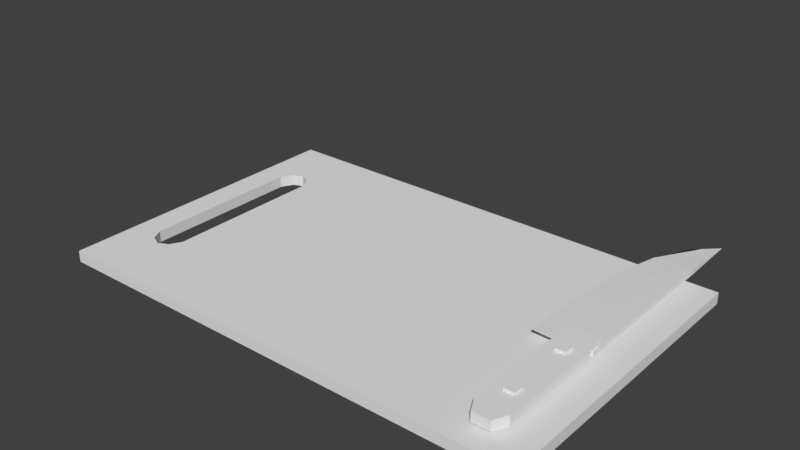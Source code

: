 # Source: Chopping_Board.blend  (saved by Blender 2.79.0; exported with 4.5.12 LTS)
import bpy
from mathutils import Matrix  # noqa: F401  (used for matrix-valued properties, if any)

bpy.ops.wm.read_factory_settings(use_empty=True)
scene = bpy.context.scene
scene.name = 'Scene'

# ---- collections
col_collection_1 = bpy.data.collections.new('Collection 1'); scene.collection.children.link(col_collection_1)
col_collection_11 = bpy.data.collections.new('Collection 11'); scene.collection.children.link(col_collection_11)

# ---- world
world_world = bpy.data.worlds.new('World'); scene.world = world_world
world_world.color = (0.05088, 0.05088, 0.05088)
world_world.use_sun_shadow = False
world_world.sun_shadow_jitter_overblur = 0.0
world_world.cycles.sampling_method = 'MANUAL'

# ---- meshes
me_chopping_board = bpy.data.meshes.new('Chopping Board')
me_chopping_board.from_pydata([(0.3958, 0.25, 0.002361), (0.3958, 0.25, 0.02081), (0.3958, -0.25, 0.002361), (0.3958, -0.25, 0.02081), (-0.3958, 0.25, 0.002361), (-0.3958, 0.25, 0.02081), (-0.3958, -0.25, 0.002361), (-0.3958, -0.25, 0.02081), (-0.2557, -0.25, 0.002361), (-0.2557, -0.25, 0.02081), (-0.2557, 0.25, 0.002361), (-0.2557, 0.25, 0.02081), (-0.3257, -0.1577, 0.002361), (-0.309, -0.1503, 0.002361), (-0.2986, -0.1311, 0.002361), (-0.2986, 0.1311, 0.002361), (-0.309, 0.1503, 0.002361), (-0.3257, 0.1577, 0.002361), (-0.3425, 0.1503, 0.002361), (-0.3528, 0.1311, 0.002361), (-0.3528, -0.1311, 0.002361), (-0.3425, -0.1503, 0.002361), (-0.3257, -0.1577, 0.02081), (-0.309, -0.1503, 0.02081), (-0.2986, -0.1311, 0.02081), (-0.2986, 0.1311, 0.02081), (-0.309, 0.1503, 0.02081), (-0.3257, 0.1577, 0.02081), (-0.3425, 0.1503, 0.02081), (-0.3528, 0.1311, 0.02081), (-0.3528, -0.1311, 0.02081), (-0.3425, -0.1503, 0.02081), (0.2976, -0.1948, 0.02601), (0.2976, -0.1948, 0.04288), (0.2976, -0.001533, 0.02601), (0.2976, -0.001533, 0.04288), (0.3487, -0.1948, 0.02601), (0.3487, -0.1948, 0.04288), (0.3487, -0.001533, 0.02601), (0.3487, -0.001533, 0.04288), (0.3088, -0.2167, 0.02601), (0.3088, -0.2167, 0.04288), (0.3376, -0.2167, 0.04288), (0.3376, -0.2167, 0.02601), (0.2594, -0.0159, 0.03445), (0.3513, -0.0159, 0.03069), (0.3193, 0.3195, 0.03445), (0.3513, 0.3499, 0.03445), (0.2876, 0.2598, 0.03445), (0.3513, 0.2598, 0.03069), (0.2594, 0.06728, 0.03445), (0.3513, 0.06728, 0.03069), (0.3513, 0.1909, 0.03069), (0.2709, 0.1909, 0.03445), (0.3513, -0.0159, 0.03821), (0.3513, 0.2598, 0.03821), (0.3513, 0.06728, 0.03821), (0.3513, 0.1909, 0.03821), (0.3072, 0.01345, 0.04288), (0.3072, 0.01345, 0.02601), (0.3392, 0.01345, 0.02601), (0.3392, 0.01345, 0.04288), (0.3308, -0.1438, 0.04681), (0.3308, -0.1438, 0.02208), (0.3308, -0.1602, 0.04681), (0.3308, -0.1602, 0.02208), (0.3145, -0.1438, 0.04681), (0.3145, -0.1438, 0.02208), (0.3145, -0.1602, 0.04681), (0.3145, -0.1602, 0.02208), (0.3308, -0.03305, 0.04681), (0.3308, -0.03305, 0.02208), (0.3308, -0.04939, 0.04681), (0.3308, -0.04939, 0.02208), (0.3145, -0.03305, 0.04681), (0.3145, -0.03305, 0.02208), (0.3145, -0.04939, 0.04681), (0.3145, -0.04939, 0.02208), (0.2885, -0.0159, 0.03325), (0.3294, 0.3291, 0.03445), (0.3078, 0.2598, 0.03325), (0.2885, 0.06728, 0.03325), (0.2964, 0.1909, 0.03325), (0.2885, -0.0159, 0.03564), (0.3078, 0.2598, 0.03564), (0.2885, 0.06728, 0.03564), (0.2964, 0.1909, 0.03564)], [], [(0, 1, 3, 2), (8, 9, 7, 6), (6, 7, 5, 4), (10, 11, 1, 0), (9, 3, 1, 11), (2, 8, 10, 0), (4, 5, 11, 10), (2, 3, 9, 8), (20, 30, 31, 21), (21, 31, 22, 12), (12, 22, 23, 13), (13, 23, 24, 14), (14, 24, 25, 15), (15, 25, 26, 16), (16, 26, 27, 17), (17, 27, 28, 18), (18, 28, 29, 19), (19, 29, 30, 20), (9, 11, 25, 24), (5, 7, 30, 29), (8, 14, 15, 10), (4, 19, 20, 6), (25, 11, 26), (26, 11, 27), (29, 28, 5), (27, 5, 28), (5, 27, 11), (30, 7, 31), (31, 7, 22), (24, 23, 9), (22, 9, 23), (9, 22, 7), (14, 8, 13), (12, 13, 8), (8, 6, 12), (12, 6, 21), (20, 21, 6), (15, 16, 10), (16, 17, 10), (19, 4, 18), (17, 18, 4), (10, 17, 4), (32, 33, 35, 34), (38, 34, 59, 60), (38, 39, 37, 36), (37, 33, 41, 42), (34, 38, 36, 32), (39, 35, 33, 37), (43, 42, 41, 40), (36, 37, 42, 43), (33, 32, 40, 41), (32, 36, 43, 40), (80, 79, 47, 49), (82, 80, 49, 52), (78, 81, 51, 45), (81, 82, 52, 51), (84, 55, 47, 79), (86, 57, 55, 84), (83, 54, 56, 85), (85, 56, 57, 86), (51, 52, 57, 56), (78, 45, 54, 83), (45, 51, 56, 54), (52, 49, 55, 57), (49, 47, 55), (59, 58, 61, 60), (35, 39, 61, 58), (34, 35, 58, 59), (39, 38, 60, 61), (62, 64, 65, 63), (64, 68, 69, 65), (68, 66, 67, 69), (66, 62, 63, 67), (64, 62, 66, 68), (69, 67, 63, 65), (70, 72, 73, 71), (72, 76, 77, 73), (76, 74, 75, 77), (74, 70, 71, 75), (72, 70, 74, 76), (77, 75, 71, 73), (44, 78, 83), (50, 85, 86, 53), (44, 83, 85, 50), (53, 86, 84, 48), (48, 84, 79, 46), (50, 53, 82, 81), (44, 50, 81, 78), (53, 48, 80, 82), (48, 46, 79, 80)])
_uv = me_chopping_board.uv_layers.new(name='UVMap')
_uv.uv.foreach_set('vector', [0.3282, 0.6771, 0.3282, 0.6771, 0.3282, 0.6771, 0.3282, 0.6771, 0.1478, 0.2875, 0.1478, 0.2875, 0.1478, 0.2875, 0.1478, 0.2875, 0.1478, 0.2875, 0.1478, 0.2875, 0.1478, 0.2875, 0.1478, 0.2875, 0.3282, 0.6771, 0.3282, 0.6771, 0.3282, 0.6771, 0.3282, 0.6771, 0.491, 0.8678, 0.491, 0.8678, 0.491, 0.8678, 0.491, 0.8678, 0.491, 0.8678, 0.491, 0.8678, 0.491, 0.8678, 0.491, 0.8678, 0.1478, 0.2875, 0.1478, 0.2875, 0.1478, 0.2875, 0.1478, 0.2875, 0.3282, 0.6771, 0.3282, 0.6771, 0.3282, 0.6771, 0.3282, 0.6771, 0.1244, 0.2856, 0.1244, 0.2856, 0.1244, 0.2856, 0.1244, 0.2856, 0.1244, 0.2856, 0.1244, 0.2856, 0.1244, 0.2856, 0.1244, 0.2856, 0.1244, 0.2856, 0.1244, 0.2856, 0.1244, 0.2856, 0.1244, 0.2856, 0.1244, 0.2856, 0.1244, 0.2856, 0.1244, 0.2856, 0.1244, 0.2856, 0.1244, 0.2856, 0.1244, 0.2856, 0.1244, 0.2856, 0.1244, 0.2856, 0.1244, 0.2856, 0.1244, 0.2856, 0.1244, 0.2856, 0.1244, 0.2856, 0.1244, 0.2856, 0.1244, 0.2856, 0.1244, 0.2856, 0.1244, 0.2856, 0.1244, 0.2856, 0.1244, 0.2856, 0.1244, 0.2856, 0.1244, 0.2856, 0.1244, 0.2856, 0.1244, 0.2856, 0.1244, 0.2856, 0.1244, 0.2856, 0.1244, 0.2856, 0.1244, 0.2856, 0.1244, 0.2856, 0.1244, 0.2856, 0.3158, 0.2973, 0.3158, 0.2973, 0.3158, 0.2973, 0.3158, 0.2973, 0.3158, 0.2973, 0.3158, 0.2973, 0.3158, 0.2973, 0.3158, 0.2973, 0.3158, 0.2973, 0.3158, 0.2973, 0.3158, 0.2973, 0.3158, 0.2973, 0.3158, 0.2973, 0.3158, 0.2973, 0.3158, 0.2973, 0.3158, 0.2973, 0.3158, 0.2973, 0.3158, 0.2973, 0.3158, 0.2973, 0.3158, 0.2973, 0.3158, 0.2973, 0.3158, 0.2973, 0.3158, 0.2973, 0.3158, 0.2973, 0.3158, 0.2973, 0.3158, 0.2973, 0.3158, 0.2973, 0.3158, 0.2973, 0.3158, 0.2973, 0.3158, 0.2973, 0.3158, 0.2973, 0.3158, 0.2973, 0.3158, 0.2973, 0.3158, 0.2973, 0.3158, 0.2973, 0.3158, 0.2973, 0.3158, 0.2973, 0.3158, 0.2973, 0.3158, 0.2973, 0.3158, 0.2973, 0.3158, 0.2973, 0.3158, 0.2973, 0.3158, 0.2973, 0.3158, 0.2973, 0.3158, 0.2973, 0.3158, 0.2973, 0.3158, 0.2973, 0.3158, 0.2973, 0.3158, 0.2973, 0.3158, 0.2973, 0.3158, 0.2973, 0.3158, 0.2973, 0.3158, 0.2973, 0.3158, 0.2973, 0.3158, 0.2973, 0.3158, 0.2973, 0.3158, 0.2973, 0.3158, 0.2973, 0.3158, 0.2973, 0.3158, 0.2973, 0.3158, 0.2973, 0.3158, 0.2973, 0.3158, 0.2973, 0.3158, 0.2973, 0.3158, 0.2973, 0.3158, 0.2973, 0.3158, 0.2973, 0.3158, 0.2973, 0.3158, 0.2973, 0.3158, 0.2973, 0.3158, 0.2973, 0.3158, 0.2973, 0.3158, 0.2973, 0.3158, 0.2973, 0.3158, 0.2973, 0.3158, 0.2973, 0.1253, 0.3351, 0.1253, 0.3351, 0.1253, 0.3351, 0.1253, 0.3351, 0.1116, 0.6652, 0.1116, 0.6652, 0.1116, 0.6652, 0.1116, 0.6652, 0.1253, 0.3351, 0.1253, 0.3351, 0.1253, 0.3351, 0.1253, 0.3351, 0.1116, 0.6652, 0.1116, 0.6652, 0.1116, 0.6652, 0.1116, 0.6652, 0.1116, 0.6652, 0.1116, 0.6652, 0.1116, 0.6652, 0.1116, 0.6652, 0.1116, 0.6652, 0.1116, 0.6652, 0.1116, 0.6652, 0.1116, 0.6652, 0.1253, 0.3351, 0.1253, 0.3351, 0.1253, 0.3351, 0.1253, 0.3351, 0.1253, 0.3351, 0.1253, 0.3351, 0.1253, 0.3351, 0.1253, 0.3351, 0.1253, 0.3351, 0.1253, 0.3351, 0.1253, 0.3351, 0.1253, 0.3351, 0.1116, 0.6652, 0.1116, 0.6652, 0.1116, 0.6652, 0.1116, 0.6652, 0.8893, 0.308, 0.8893, 0.308, 0.8893, 0.308, 0.8893, 0.308, 0.8893, 0.308, 0.8893, 0.308, 0.8893, 0.308, 0.8893, 0.308, 0.8893, 0.308, 0.8893, 0.308, 0.8893, 0.308, 0.8893, 0.308, 0.8893, 0.308, 0.8893, 0.308, 0.8893, 0.308, 0.8893, 0.308, 0.8893, 0.308, 0.8893, 0.308, 0.8893, 0.308, 0.8893, 0.308, 0.8893, 0.308, 0.8893, 0.308, 0.8893, 0.308, 0.8893, 0.308, 0.8893, 0.308, 0.8893, 0.308, 0.8893, 0.308, 0.8893, 0.308, 0.8893, 0.308, 0.8893, 0.308, 0.8893, 0.308, 0.8893, 0.308, 0.8502, 0.308, 0.8502, 0.308, 0.8502, 0.308, 0.8502, 0.308, 0.8893, 0.308, 0.8893, 0.308, 0.8893, 0.308, 0.8893, 0.308, 0.8502, 0.308, 0.8502, 0.308, 0.8502, 0.308, 0.8502, 0.308, 0.8502, 0.308, 0.8502, 0.308, 0.8502, 0.308, 0.8502, 0.308, 0.8502, 0.308, 0.8502, 0.308, 0.8502, 0.308, 0.1253, 0.3351, 0.1253, 0.3351, 0.1253, 0.3351, 0.1253, 0.3351, 0.1116, 0.6652, 0.1116, 0.6652, 0.1116, 0.6652, 0.1116, 0.6652, 0.1253, 0.3351, 0.1253, 0.3351, 0.1253, 0.3351, 0.1253, 0.3351, 0.1253, 0.3351, 0.1253, 0.3351, 0.1253, 0.3351, 0.1253, 0.3351, 0.8847, 0.2975, 0.8847, 0.2975, 0.8847, 0.2975, 0.8847, 0.2975, 0.8847, 0.2975, 0.8847, 0.2975, 0.8847, 0.2975, 0.8847, 0.2975, 0.8847, 0.2975, 0.8847, 0.2975, 0.8847, 0.2975, 0.8847, 0.2975, 0.8847, 0.2975, 0.8847, 0.2975, 0.8847, 0.2975, 0.8847, 0.2975, 0.687, 0.3025, 0.687, 0.3025, 0.687, 0.3025, 0.687, 0.3025, 0.687, 0.3025, 0.687, 0.3025, 0.687, 0.3025, 0.687, 0.3025, 0.8847, 0.2975, 0.8847, 0.2975, 0.8847, 0.2975, 0.8847, 0.2975, 0.8847, 0.2975, 0.8847, 0.2975, 0.8847, 0.2975, 0.8847, 0.2975, 0.8847, 0.2975, 0.8847, 0.2975, 0.8847, 0.2975, 0.8847, 0.2975, 0.8847, 0.2975, 0.8847, 0.2975, 0.8847, 0.2975, 0.8847, 0.2975, 0.687, 0.3025, 0.687, 0.3025, 0.687, 0.3025, 0.687, 0.3025, 0.687, 0.3025, 0.687, 0.3025, 0.687, 0.3025, 0.687, 0.3025, 0.7391, 0.2957, 0.7391, 0.2957, 0.7391, 0.2957, 0.7391, 0.2957, 0.7391, 0.2957, 0.7391, 0.2957, 0.7391, 0.2957, 0.7391, 0.2957, 0.7391, 0.2957, 0.7391, 0.2957, 0.7391, 0.2957, 0.7391, 0.2957, 0.7391, 0.2957, 0.7391, 0.2957, 0.7391, 0.2957, 0.7391, 0.2957, 0.7391, 0.2957, 0.7391, 0.2957, 0.7391, 0.2957, 0.7391, 0.2957, 0.7391, 0.2957, 0.7391, 0.2957, 0.7391, 0.2957, 0.7391, 0.2957, 0.7391, 0.2957, 0.7391, 0.2957, 0.7391, 0.2957, 0.7391, 0.2957, 0.7391, 0.2957, 0.7391, 0.2957, 0.7391, 0.2957, 0.7391, 0.2957, 0.7391, 0.2957, 0.7391, 0.2957, 0.7391, 0.2957])
me_chopping_board.use_remesh_preserve_volume = False
me_chopping_board.use_remesh_preserve_attributes = False
me_chopping_board.use_mirror_vertex_groups = False
me_chopping_board.update()
arm_armature = bpy.data.armatures.new('Armature')  # bones are not reproduced

# ---- objects
ob_chopping_board = bpy.data.objects.new('Chopping Board', me_chopping_board)
ob_chopping_board_skeleton = bpy.data.objects.new('Chopping_Board_Skeleton', arm_armature)

# ---- transforms, parenting, visibility, modifiers, constraints
ob_chopping_board.parent = ob_chopping_board_skeleton
ob_chopping_board.location = (0.0, 0.0, 0.0)
ob_chopping_board.lineart.crease_threshold = 0.0
_vg = ob_chopping_board.vertex_groups.new(name='Main_Bone')
_vg.add([0, 1, 2, 3, 4, 5, 6, 7, 8, 9, 10, 11, 12, 13, 14, 15, 16, 17, 18, 19, 20, 21, 22, 23, 24, 25, 26, 27, 28, 29, 30, 31], 1.0, 'REPLACE')
_vg = ob_chopping_board.vertex_groups.new(name='Knife_Bone')
_vg.add([32, 33, 34, 35, 36, 37, 38, 39, 40, 41, 42, 43, 44, 45, 46, 47, 48, 49, 50, 51, 52, 53, 54, 55, 56, 57, 58, 59, 60, 61, 62, 63, 64, 65, 66, 67, 68, 69, 70, 71, 72, 73, 74, 75, 76, 77, 78, 79, 80, 81, 82, 83, 84, 85, 86], 1.0, 'REPLACE')
_m = ob_chopping_board.modifiers.new('Armature', 'ARMATURE')
_m.object = ob_chopping_board_skeleton
ob_chopping_board_skeleton.location = (0.0, 0.0, 0.0)
ob_chopping_board_skeleton.show_in_front = True
ob_chopping_board_skeleton.lineart.crease_threshold = 0.0

# ---- collection membership
col_collection_1.objects.link(ob_chopping_board)
col_collection_11.objects.link(ob_chopping_board_skeleton)

# ---- scene / render settings (as saved in the file)
scene.frame_start = 1; scene.frame_end = 60; scene.frame_set(3)
scene.render.engine = 'BLENDER_EEVEE_NEXT'
scene.render.resolution_percentage = 50
scene.render.dither_intensity = 0.0
scene.cycles.use_denoising = False
scene.cycles.samples = 128
scene.cycles.sampling_pattern = 'TABULATED_SOBOL'
scene.cycles.light_sampling_threshold = 0.0
scene.cycles.use_adaptive_sampling = False
scene.cycles.use_light_tree = False
scene.cycles.blur_glossy = 0.0
scene.cycles.sample_clamp_indirect = 0.0
scene.view_settings.view_transform = 'Standard'
bpy.context.view_layer.update()

# ---- added for rendering (the .blend has no active camera and no usable light): camera, sun
cam_auto = bpy.data.cameras.new('AutoCamera')
cam_auto.lens = 50.0
cam_auto.sensor_width = 36.0
cam_auto.clip_end = 1000.0
ob_auto_camera = bpy.data.objects.new('AutoCamera', cam_auto)
scene.collection.objects.link(ob_auto_camera)
ob_auto_camera.location = (0.912313, -1.06755, 0.814982)
ob_auto_camera.rotation_euler = (1.09748, -7.21219e-08, 0.694738)
scene.camera = ob_auto_camera
light_auto_sun = bpy.data.lights.new('AutoSun', 'SUN')
light_auto_sun.energy = 3.0
light_auto_sun.angle = 0.0523599
ob_auto_sun = bpy.data.objects.new('AutoSun', light_auto_sun)
scene.collection.objects.link(ob_auto_sun)
ob_auto_sun.rotation_euler = (0.872665, 0.174533, 0.523599)
bpy.context.view_layer.update()

